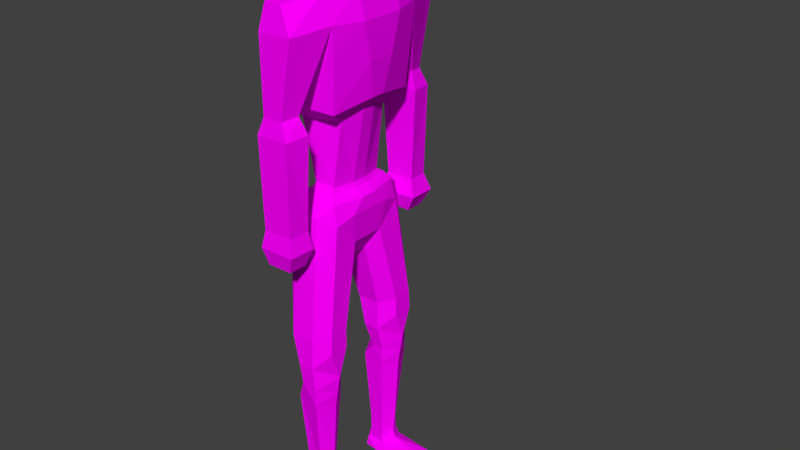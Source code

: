 # Source: Zombie.blend  (saved by Blender 2.79.0; exported with 4.5.12 LTS)
import bpy
from mathutils import Matrix  # noqa: F401  (used for matrix-valued properties, if any)

bpy.ops.wm.read_factory_settings(use_empty=True)
scene = bpy.context.scene
scene.name = 'Scene'

# ---- collections
col_collection_1 = bpy.data.collections.new('Collection 1'); scene.collection.children.link(col_collection_1)

# ---- images (referenced by path relative to the original .blend; pixels are not part of the script)
import os
ASSET_DIR = os.environ.get("B2B_ASSET_DIR", "")  # directory of the original .blend (textures are referenced by path, not embedded)
HERE = os.path.dirname(os.path.abspath(__file__))  # packed textures are extracted next to this script under _unpacked/

def load_image(name, relpath, width, height, colorspace="sRGB"):
    """Load a texture the original file referenced (path relative to the .blend, or extracted next to this script)."""
    p = next((c for c in (os.path.join(HERE, relpath), os.path.join(ASSET_DIR, relpath)) if relpath and os.path.exists(c)), "")
    if p:
        img = bpy.data.images.load(p, check_existing=True)
        img.name = name
    else:  # same state as the original file: an image datablock whose file is absent (Cycles renders it pink)
        img = bpy.data.images.new(name, width, height)
        img.source = "FILE"
        img.filepath = "//" + (relpath or name)
    img.colorspace_settings.name = colorspace
    return img
img_zombieuvref_jpg = load_image('zombieuvref.jpg', 'zombieTex.png', 1024, 1024, 'sRGB')

# ---- materials (node trees are filled in below, after node groups)
mat_material = bpy.data.materials.new('Material')
mat_material.alpha_threshold = 0.0
mat_material.roughness = 0.5
mat_material.line_color = (0.0, 0.0, 0.0, 1.0)

# ---- material node trees
mat_material.use_nodes = True; mat_material.node_tree.nodes.clear()
_N = mat_material.node_tree.nodes; _L = mat_material.node_tree.links
n0 = _N.new('ShaderNodeOutputMaterial'); n0.name = 'Material Output'; n0.location = (300, 300)
n1 = _N.new('ShaderNodeBsdfDiffuse'); n1.name = 'Diffuse BSDF'; n1.location = (125, 308)
n2 = _N.new('ShaderNodeTexImage'); n2.name = 'Image Texture'; n2.location = (-36, 411)
n2.width = 140
n2.image = img_zombieuvref_jpg
_L.new(n1.outputs[0], n0.inputs[0])
_L.new(n2.outputs[0], n1.inputs[0])
n0.is_active_output = True

# ---- world
world_world = bpy.data.worlds.new('World'); scene.world = world_world
world_world.color = (0.05088, 0.05088, 0.05088)
world_world.use_sun_shadow = False
world_world.sun_shadow_jitter_overblur = 0.0
world_world.cycles.sampling_method = 'MANUAL'

# ---- meshes
me_cube = bpy.data.meshes.new('Cube')
me_cube.from_pydata([(0.2199, -0.3363, 0.02223), (0.2199, -0.7437, 0.02223), (-0.009734, -0.7053, 0.02223), (0.0161, -0.3644, 0.02223), (0.2719, -0.2961, 1.837), (0.2719, -0.7839, 1.837), (0.07948, -0.7839, 1.837), (0.07948, -0.2961, 1.837), (0.2873, -0.357, 1.546), (0.2873, -0.7696, 1.546), (0.1061, -0.7696, 1.596), (0.1469, -0.357, 1.546), (0.4465, -0.418, 2.032), (0.4465, -0.6619, 2.032), (-0.09153, -0.54, 2.143), (0.2536, -0.3875, 0.1192), (0.2536, -0.6924, 0.1192), (0.003034, -0.6876, 0.1192), (0.02887, -0.3794, 0.1192), (0.8157, -0.4065, 0.02687), (0.7206, -0.7265, 0.02687), (0.7691, -0.4461, 0.1146), (0.7691, -0.654, 0.1146), (0.2719, -0.2961, 2.192), (0.004732, -0.2961, 2.192), (0.2719, -0.766, 2.192), (0.004732, -0.7839, 2.192), (0.4465, -0.418, 2.255), (0.4465, -0.6467, 2.255), (0.2296, -0.4092, 0.2317), (0.2296, -0.6708, 0.2317), (0.05259, -0.6708, 0.1374), (0.05259, -0.4092, 0.1374), (0.2267, -0.4119, 0.4301), (0.2267, -0.6681, 0.4301), (0.05555, -0.6681, 0.4301), (0.05555, -0.4119, 0.4301), (0.2841, -0.3599, 1.356), (0.2841, -0.7668, 1.356), (-0.001893, -0.7189, 1.356), (-0.001893, -0.3796, 1.356), (0.2199, -0.54, 0.02223), (-0.08374, -0.54, 0.02223), (0.4464, -0.54, 1.697), (-0.05597, -0.54, 1.837), (-0.02934, -0.54, 1.528), (0.4091, -0.5392, 1.488), (0.3246, -0.54, 0.1767), (-0.07098, -0.54, 0.1192), (0.8531, -0.606, 0.02687), (0.8134, -0.54, 0.1154), (-0.114, -0.54, 1.278), (-0.05954, -0.54, 0.1374), (-0.05658, -0.54, 0.4301), (0.3184, -0.54, 0.4301), (0.3759, -0.54, 1.281), (0.2935, -0.54, 0.2588), (0.2647, -0.619, 3.602), (-0.1199, -0.1023, 2.998), (-0.05342, -0.619, 3.602), (0.2647, -0.1023, 2.998), (0.4036, -0.1962, 3.223), (-0.2197, -0.3552, 3.149), (0.4036, -0.4712, 3.489), (-0.1616, -0.5671, 3.489), (0.2647, -0.4184, 3.797), (-0.01925, -0.4232, 3.797), (0.443, -0.2541, 3.562), (-0.226, -0.1215, 3.404), (0.3422, -0.456, 3.714), (-0.1583, -0.3556, 3.714), (0.2467, -0.3373, 3.847), (-0.001198, -0.3413, 3.847), (0.3558, -0.3176, 4.615), (-0.1234, -0.373, 4.561), (0.4727, -0.5452, 4.764), (-0.2403, -0.5665, 4.753), (0.531, -0.5881, 5.42), (-0.2986, -0.6245, 5.42), (0.5437, -0.6083, 5.694), (-0.23, -0.6151, 5.694), (0.429, -0.08639, 3.714), (0.322, -0.08639, 3.797), (0.297, -0.08639, 3.847), (0.4532, -0.07807, 4.714), (0.5733, -0.07807, 4.85), (0.6225, -0.1572, 5.251), (0.6394, -0.2592, 5.676), (-0.1879, -0.08639, 3.714), (-0.07032, -0.08639, 3.797), (-0.04539, -0.08639, 3.847), (-0.1638, -0.07807, 4.599), (-0.2588, -0.1564, 4.75), (-0.3846, -0.2098, 5.42), (-0.3181, -0.1768, 5.7), (0.4408, -0.6083, 6.004), (-0.07945, -0.6151, 6.004), (0.5664, -0.2592, 6.004), (-0.1772, -0.1768, 6.004), (0.4138, -1.04, 5.647), (0.01898, -1.047, 5.647), (0.2675, -0.9944, 5.932), (0.07425, -1.001, 5.932), (0.2826, -0.8317, 3.166), (-0.02715, -0.8369, 3.166), (0.2826, -1.051, 3.166), (-0.01253, -1.055, 3.166), (0.382, -0.1976, 6.074), (0.02747, -0.217, 6.1), (0.4599, -0.05721, 6.074), (-0.07682, -0.05721, 6.1), (0.3813, -0.2266, 6.288), (-0.001242, -0.236, 6.378), (0.43, -0.0802, 6.232), (-0.08775, -0.0802, 6.378), (0.4273, -0.224, 6.824), (-0.001242, -0.2336, 6.8), (0.43, -0.0802, 6.894), (-0.1007, -0.0802, 6.867), (0.5272, -0.1023, 6.288), (0.5272, -0.124, 6.819), (0.2553, -1.045, 4.795), (0.3057, -0.8563, 4.816), (-0.02898, -0.8593, 4.816), (0.02309, -1.048, 4.795), (0.3454, -1.08, 4.609), (-0.07724, -0.8206, 4.627), (0.3881, -0.8154, 4.627), (-0.03953, -1.084, 4.609), (0.2199, 0.3361, 0.02223), (0.2199, 0.7436, 0.02223), (-0.009734, 0.7052, 0.02223), (0.0161, 0.3643, 0.02223), (0.2719, 0.2959, 1.837), (0.2719, 0.7838, 1.837), (0.07948, 0.7838, 1.837), (0.07948, 0.2959, 1.837), (0.2873, 0.3569, 1.546), (0.2873, 0.7695, 1.546), (0.1061, 0.7695, 1.596), (0.1469, 0.3569, 1.546), (0.4465, 0.4179, 2.032), (0.4465, 0.6618, 2.032), (-0.09153, 0.5399, 2.143), (0.2536, 0.3874, 0.1192), (0.2536, 0.6923, 0.1192), (0.003034, 0.6875, 0.1192), (0.02887, 0.3792, 0.1192), (0.8157, 0.4064, 0.02687), (0.7206, 0.7263, 0.02687), (0.7691, 0.446, 0.1146), (0.7691, 0.6539, 0.1146), (0.2719, 0.2959, 2.192), (0.004732, 0.2959, 2.192), (0.2719, 0.7659, 2.192), (0.004732, 0.7838, 2.192), (0.4465, 0.4179, 2.255), (0.4465, 0.6466, 2.255), (0.2296, 0.409, 0.2317), (0.2296, 0.6707, 0.2317), (0.05259, 0.6707, 0.1374), (0.05259, 0.409, 0.1374), (0.2267, 0.4117, 0.4301), (0.2267, 0.668, 0.4301), (0.05555, 0.668, 0.4301), (0.05555, 0.4117, 0.4301), (0.2841, 0.3598, 1.356), (0.2841, 0.7667, 1.356), (-0.001893, 0.7188, 1.356), (-0.001893, 0.3795, 1.356), (0.2199, 0.5399, 0.02223), (-0.08374, 0.5399, 0.02223), (0.4464, 0.5399, 1.697), (-0.05597, 0.5399, 1.837), (-0.02934, 0.5399, 1.528), (0.4091, 0.539, 1.488), (0.3246, 0.5399, 0.1767), (-0.07098, 0.5399, 0.1192), (0.8531, 0.6059, 0.02687), (0.8134, 0.5399, 0.1154), (-0.114, 0.5399, 1.278), (-0.05954, 0.5399, 0.1374), (-0.05658, 0.5399, 0.4301), (0.3184, 0.5399, 0.4301), (0.3759, 0.5399, 1.281), (0.2935, 0.5399, 0.2588), (0.2647, 0.6189, 3.602), (-0.1199, 0.1022, 2.998), (-0.05342, 0.6189, 3.602), (0.2647, 0.1022, 2.998), (0.4036, 0.1961, 3.223), (-0.2197, 0.355, 3.149), (0.4036, 0.4711, 3.489), (-0.1616, 0.567, 3.489), (0.2647, 0.4183, 3.797), (-0.01925, 0.4231, 3.797), (0.443, 0.254, 3.562), (-0.226, 0.1214, 3.404), (0.3422, 0.4559, 3.714), (-0.1583, 0.3555, 3.714), (0.2467, 0.3372, 3.847), (-0.001198, 0.3411, 3.847), (0.3558, 0.3175, 4.615), (-0.1234, 0.3729, 4.561), (0.4727, 0.5451, 4.764), (-0.2403, 0.5664, 4.753), (0.531, 0.588, 5.42), (-0.2986, 0.6243, 5.42), (0.5437, 0.6082, 5.694), (-0.23, 0.615, 5.694), (0.429, 0.08626, 3.714), (0.322, 0.08626, 3.797), (0.297, 0.08626, 3.847), (0.4532, 0.07794, 4.714), (0.5733, 0.07794, 4.85), (0.6225, 0.157, 5.251), (0.6394, 0.2591, 5.676), (-0.1879, 0.08626, 3.714), (-0.07032, 0.08626, 3.797), (-0.04539, 0.08626, 3.847), (-0.1638, 0.07794, 4.599), (-0.2588, 0.1563, 4.75), (-0.3846, 0.2096, 5.42), (-0.3181, 0.1767, 5.7), (0.4408, 0.6082, 6.004), (-0.07945, 0.615, 6.004), (0.5664, 0.2591, 6.004), (-0.1772, 0.1767, 6.004), (0.4138, 1.04, 5.647), (0.01898, 1.047, 5.647), (0.2675, 0.9942, 5.932), (0.07425, 1.001, 5.932), (0.2826, 0.8316, 3.166), (-0.02715, 0.8368, 3.166), (0.2826, 1.051, 3.166), (-0.01253, 1.055, 3.166), (0.382, 0.1975, 6.074), (0.02747, 0.2168, 6.1), (0.4599, 0.05709, 6.074), (-0.07682, 0.05709, 6.1), (0.3813, 0.2265, 6.288), (-0.001242, 0.2359, 6.378), (0.43, 0.08007, 6.232), (-0.08775, 0.08007, 6.378), (0.4273, 0.2238, 6.824), (-0.001242, 0.2334, 6.8), (0.43, 0.08007, 6.894), (-0.1007, 0.08007, 6.867), (0.5272, 0.1034, 6.288), (0.5272, 0.1239, 6.819), (0.2553, 1.045, 4.795), (0.3057, 0.8561, 4.816), (-0.02898, 0.8592, 4.816), (0.02309, 1.048, 4.795), (0.3454, 1.08, 4.609), (-0.07724, 0.8205, 4.627), (0.3881, 0.8153, 4.627), (-0.03953, 1.084, 4.609), (0.04703, -0.1925, 6.264), (-0.02949, -0.05512, 6.264), (0.3934, -0.05512, 6.194), (0.3272, -0.1701, 6.217), (0.04703, 0.1924, 6.264), (-0.02949, 0.055, 6.264), (0.3934, 0.055, 6.194), (0.3272, 0.17, 6.217), (0.314, -1.065, 3.564), (-0.003085, -0.8287, 3.573), (0.3353, -0.8236, 3.573), (-0.02603, -1.07, 3.564), (0.3563, -1.095, 3.365), (-0.09006, -0.7965, 3.37), (0.3704, -0.7896, 3.37), (-0.06383, -1.101, 3.365), (0.314, 1.065, 3.557), (-0.003085, 0.8286, 3.565), (0.3353, 0.8234, 3.565), (-0.02603, 1.07, 3.557), (0.3838, 1.112, 3.36), (-0.1256, 0.7791, 3.367), (0.3996, 0.7715, 3.367), (-0.08496, 1.118, 3.36)], [], [(26, 14, 6), (6, 9, 5), (5, 9, 43), (0, 18, 15), (41, 3, 0), (7, 45, 44), (56, 16, 47), (37, 11, 8), (8, 7, 4), (24, 60, 23), (47, 22, 50), (52, 18, 48), (41, 20, 1), (13, 43, 12), (22, 49, 50), (1, 17, 2), (31, 16, 30), (35, 30, 34), (26, 57, 59), (19, 0, 21), (13, 25, 5), (16, 1, 20), (27, 60, 61), (18, 42, 48), (12, 23, 27), (7, 23, 4), (14, 24, 7), (25, 6, 5), (0, 3, 18), (1, 16, 17), (44, 6, 14), (40, 53, 51), (4, 12, 43), (39, 34, 38), (53, 32, 52), (36, 37, 33), (29, 36, 33), (34, 56, 54), (10, 38, 9), (15, 32, 29), (46, 38, 55), (38, 34, 54), (45, 40, 51), (45, 39, 10), (37, 54, 33), (46, 37, 8), (33, 56, 29), (53, 31, 35), (53, 35, 39), (17, 42, 2), (49, 19, 50), (19, 41, 0), (52, 17, 31), (47, 21, 15), (56, 15, 29), (6, 45, 10), (2, 41, 1), (43, 8, 4), (14, 7, 44), (6, 10, 9), (46, 43, 9), (41, 42, 3), (7, 11, 45), (56, 30, 16), (37, 40, 11), (8, 11, 7), (28, 57, 25), (47, 16, 22), (52, 32, 18), (41, 49, 20), (13, 5, 43), (22, 20, 49), (31, 17, 16), (35, 31, 30), (14, 64, 62), (15, 21, 0), (13, 28, 25), (22, 16, 20), (28, 61, 63), (12, 27, 28), (18, 3, 42), (12, 4, 23), (7, 24, 23), (25, 26, 6), (40, 36, 53), (39, 35, 34), (53, 36, 32), (36, 40, 37), (29, 32, 36), (34, 30, 56), (10, 39, 38), (15, 18, 32), (46, 9, 38), (55, 38, 54), (45, 11, 40), (13, 12, 28), (45, 51, 39), (37, 55, 54), (46, 55, 37), (33, 54, 56), (53, 52, 31), (39, 51, 53), (17, 48, 42), (21, 50, 19), (19, 49, 41), (52, 48, 17), (47, 50, 21), (56, 47, 15), (6, 44, 45), (2, 42, 41), (43, 46, 8), (64, 26, 59), (14, 58, 24), (64, 70, 62), (69, 65, 57), (66, 70, 59), (69, 63, 67), (70, 68, 62), (57, 66, 59), (62, 68, 58), (59, 70, 64), (57, 63, 69), (65, 72, 66), (89, 72, 90), (71, 74, 72), (90, 74, 91), (74, 92, 91), (74, 75, 76), (75, 78, 76), (76, 93, 92), (80, 93, 78), (77, 80, 78), (77, 87, 79), (75, 86, 77), (73, 85, 75), (83, 73, 71), (82, 71, 65), (81, 65, 69), (81, 67, 196), (70, 89, 88), (199, 197, 217), (94, 80, 96), (79, 97, 95), (80, 102, 96), (98, 108, 110), (100, 101, 102), (270, 103, 272), (96, 101, 95), (95, 99, 79), (103, 106, 104), (273, 104, 106), (273, 105, 270), (271, 103, 104), (67, 190, 196), (258, 114, 259), (97, 107, 95), (95, 108, 96), (261, 113, 111), (258, 111, 112), (116, 117, 118), (112, 115, 116), (114, 116, 118), (80, 122, 123), (100, 121, 99), (123, 124, 80), (99, 122, 79), (122, 126, 123), (121, 128, 125), (124, 126, 128), (122, 125, 127), (155, 135, 143), (135, 134, 138), (134, 172, 138), (129, 144, 147), (170, 129, 132), (136, 173, 174), (185, 176, 145), (166, 137, 140), (137, 133, 136), (189, 153, 152), (176, 179, 151), (181, 177, 147), (170, 130, 149), (142, 141, 172), (151, 179, 178), (130, 131, 146), (160, 159, 145), (164, 163, 159), (155, 186, 154), (148, 150, 129), (142, 134, 154), (145, 149, 130), (156, 189, 152), (147, 177, 171), (141, 156, 152), (63, 61, 67), (136, 133, 152), (143, 136, 153), (154, 134, 135), (129, 147, 132), (130, 146, 145), (173, 143, 135), (169, 180, 182), (133, 172, 141), (168, 167, 163), (182, 181, 161), (165, 162, 166), (158, 162, 165), (163, 183, 185), (139, 138, 167), (144, 158, 161), (175, 184, 167), (167, 183, 163), (174, 180, 169), (196, 190, 192), (174, 139, 168), (166, 162, 183), (175, 137, 166), (162, 158, 185), (182, 164, 160), (182, 168, 164), (146, 131, 171), (178, 179, 148), (148, 129, 170), (181, 160, 146), (176, 144, 150), (185, 158, 144), (135, 139, 174), (131, 130, 170), (172, 133, 137), (143, 173, 136), (135, 138, 139), (175, 138, 172), (170, 132, 171), (136, 174, 140), (185, 145, 159), (166, 140, 169), (137, 136, 140), (157, 154, 186), (176, 151, 145), (181, 147, 161), (170, 149, 178), (142, 172, 134), (151, 178, 149), (160, 145, 146), (164, 159, 160), (143, 191, 193), (144, 129, 150), (142, 154, 157), (151, 149, 145), (157, 190, 156), (141, 157, 156), (147, 171, 132), (141, 152, 133), (143, 193, 155), (136, 152, 153), (64, 14, 26), (154, 135, 155), (169, 182, 165), (168, 163, 164), (182, 161, 165), (165, 166, 169), (158, 165, 161), (163, 185, 159), (139, 167, 168), (144, 161, 147), (175, 167, 138), (184, 183, 167), (174, 169, 140), (142, 157, 141), (174, 168, 180), (166, 183, 184), (175, 166, 184), (162, 185, 183), (182, 160, 181), (168, 182, 180), (146, 171, 177), (150, 148, 179), (148, 170, 178), (181, 146, 177), (176, 150, 179), (185, 144, 176), (135, 174, 173), (131, 170, 171), (172, 137, 175), (193, 188, 155), (187, 143, 153), (193, 191, 199), (198, 186, 194), (195, 188, 199), (192, 198, 196), (199, 191, 197), (195, 186, 188), (191, 187, 197), (188, 193, 199), (186, 198, 192), (201, 194, 195), (218, 201, 195), (203, 200, 201), (219, 203, 201), (221, 203, 220), (203, 204, 202), (207, 204, 205), (222, 205, 221), (209, 207, 222), (209, 206, 207), (206, 216, 215), (204, 215, 214), (202, 214, 213), (202, 212, 200), (200, 211, 194), (194, 210, 198), (69, 67, 81), (199, 218, 195), (70, 88, 68), (225, 223, 227), (208, 226, 216), (231, 209, 225), (227, 237, 225), (229, 230, 228), (232, 278, 280), (230, 225, 224), (224, 208, 228), (235, 232, 233), (281, 233, 279), (234, 281, 278), (279, 232, 280), (198, 210, 196), (243, 262, 263), (236, 226, 224), (237, 224, 225), (265, 242, 264), (262, 240, 265), (245, 246, 244), (241, 244, 240), (243, 245, 241), (246, 249, 244), (209, 251, 208), (250, 229, 228), (252, 209, 253), (251, 228, 208), (255, 251, 252), (250, 257, 253), (253, 255, 252), (251, 254, 250), (81, 196, 210), (81, 211, 82), (82, 212, 83), (83, 213, 84), (84, 214, 85), (85, 215, 86), (86, 216, 87), (87, 226, 97), (97, 238, 109), (109, 264, 260), (113, 248, 119), (120, 248, 249), (120, 246, 117), (117, 247, 118), (118, 243, 114), (114, 263, 259), (110, 227, 98), (98, 223, 94), (223, 93, 94), (222, 92, 93), (221, 91, 92), (220, 90, 91), (219, 89, 90), (89, 217, 88), (217, 197, 68), (217, 68, 88), (68, 197, 58), (58, 197, 187), (187, 60, 58), (67, 61, 190), (189, 190, 61), (60, 189, 61), (259, 239, 110), (113, 264, 242), (237, 265, 236), (236, 264, 238), (263, 237, 239), (108, 261, 258), (107, 260, 261), (108, 259, 110), (127, 267, 126), (128, 266, 125), (128, 267, 269), (125, 268, 127), (267, 272, 271), (266, 273, 270), (269, 271, 273), (266, 272, 268), (275, 256, 255), (274, 257, 254), (257, 275, 255), (276, 254, 256), (275, 280, 276), (274, 281, 277), (277, 279, 275), (276, 278, 274), (117, 115, 120), (113, 119, 111), (115, 119, 120), (242, 240, 248), (249, 240, 244), (100, 80, 124), (229, 253, 209), (24, 58, 60), (26, 25, 57), (27, 23, 60), (63, 57, 28), (28, 27, 61), (14, 62, 58), (57, 65, 66), (65, 71, 72), (89, 66, 72), (71, 73, 74), (90, 72, 74), (74, 76, 92), (74, 73, 75), (75, 77, 78), (76, 78, 93), (94, 93, 80), (77, 79, 80), (77, 86, 87), (75, 85, 86), (73, 84, 85), (83, 84, 73), (82, 83, 71), (81, 82, 65), (70, 66, 89), (98, 94, 96), (79, 87, 97), (80, 100, 102), (98, 96, 108), (100, 99, 101), (270, 105, 103), (96, 102, 101), (99, 95, 101), (103, 105, 106), (273, 271, 104), (273, 106, 105), (271, 272, 103), (258, 112, 114), (97, 109, 107), (95, 107, 108), (261, 260, 113), (258, 261, 111), (116, 115, 117), (112, 111, 115), (114, 112, 116), (80, 79, 122), (100, 124, 121), (99, 121, 122), (122, 127, 126), (121, 124, 128), (124, 123, 126), (122, 121, 125), (189, 187, 153), (155, 188, 186), (156, 190, 189), (192, 157, 186), (157, 192, 190), (187, 191, 143), (195, 194, 186), (201, 200, 194), (218, 219, 201), (203, 202, 200), (219, 220, 203), (221, 205, 203), (203, 205, 204), (207, 206, 204), (222, 207, 205), (223, 209, 222), (209, 208, 206), (206, 208, 216), (204, 206, 215), (202, 204, 214), (202, 213, 212), (200, 212, 211), (194, 211, 210), (199, 217, 218), (223, 225, 209), (208, 224, 226), (231, 229, 209), (227, 239, 237), (229, 231, 230), (232, 234, 278), (230, 231, 225), (228, 230, 224), (235, 234, 232), (281, 235, 233), (234, 235, 281), (279, 233, 232), (243, 241, 262), (236, 238, 226), (237, 236, 224), (265, 240, 242), (262, 241, 240), (245, 247, 246), (241, 245, 244), (243, 247, 245), (209, 252, 251), (250, 253, 229), (251, 250, 228), (255, 256, 251), (250, 254, 257), (253, 257, 255), (251, 256, 254), (81, 210, 211), (82, 211, 212), (83, 212, 213), (84, 213, 214), (85, 214, 215), (86, 215, 216), (87, 216, 226), (97, 226, 238), (109, 238, 264), (113, 242, 248), (120, 119, 248), (120, 249, 246), (117, 246, 247), (118, 247, 243), (114, 243, 263), (110, 239, 227), (98, 227, 223), (223, 222, 93), (222, 221, 92), (221, 220, 91), (220, 219, 90), (219, 218, 89), (89, 218, 217), (187, 189, 60), (259, 263, 239), (113, 260, 264), (237, 262, 265), (236, 265, 264), (263, 262, 237), (108, 107, 261), (107, 109, 260), (108, 258, 259), (127, 268, 267), (128, 269, 266), (128, 126, 267), (125, 266, 268), (267, 268, 272), (266, 269, 273), (269, 267, 271), (266, 270, 272), (275, 276, 256), (274, 277, 257), (257, 277, 275), (276, 274, 254), (275, 279, 280), (274, 278, 281), (277, 281, 279), (276, 280, 278), (115, 111, 119), (249, 248, 240)])
_uv = me_cube.uv_layers.new(name='UVMap')
_uv.uv.foreach_set('vector', [0.8231, 0.2783, 0.7896, 0.2706, 0.8231, 0.2312, 0.9181, 0.2646, 0.8914, 0.3053, 0.8917, 0.2657, 0.5201, 0.6399, 0.5181, 0.6793, 0.4866, 0.6585, 0.5932, 0.4128, 0.6067, 0.3869, 0.6067, 0.4174, 0.9692, 0.04081, 0.9899, 0.01063, 0.997, 0.03757, 0.7561, 0.2312, 0.7896, 0.1882, 0.7896, 0.2297, 0.4866, 0.8537, 0.5075, 0.8727, 0.4866, 0.8648, 0.7717, 0.7461, 0.754, 0.7195, 0.7733, 0.7204, 0.7733, 0.7204, 0.7465, 0.68, 0.7729, 0.6811, 0.7384, 0.6315, 0.779, 0.5248, 0.7751, 0.6331, 0.9618, 0.2954, 0.9461, 0.2346, 0.9616, 0.2286, 0.7994, 0.5715, 0.8019, 0.5498, 0.802, 0.5716, 0.9692, 0.04081, 0.9519, 0.1111, 0.9414, 0.04404, 0.5033, 0.6131, 0.4866, 0.6585, 0.4698, 0.6131, 0.7997, 0.6787, 0.8115, 0.6852, 0.7994, 0.6941, 0.9099, 0.5113, 0.9391, 0.497, 0.9414, 0.51, 0.9322, 0.4949, 0.9047, 0.4985, 0.9074, 0.4832, 0.9301, 0.4553, 0.9074, 0.4832, 0.9066, 0.4564, 0.9263, 0.2161, 0.8822, 0.02744, 0.9259, 0.02554, 0.594, 0.4936, 0.5932, 0.4128, 0.6062, 0.4873, 0.8667, 0.2409, 0.8896, 0.2178, 0.8917, 0.2657, 0.9047, 0.4985, 0.9099, 0.5113, 0.8412, 0.5137, 0.7994, 0.6251, 0.779, 0.5248, 0.7994, 0.4948, 0.8019, 0.5498, 0.8154, 0.5722, 0.802, 0.5716, 0.7981, 0.6554, 0.7751, 0.6331, 0.7994, 0.6251, 0.7465, 0.68, 0.7751, 0.6331, 0.7729, 0.6811, 0.7896, 0.2706, 0.7561, 0.2783, 0.7561, 0.2312, 0.8896, 0.2178, 0.9181, 0.2646, 0.8917, 0.2657, 0.5932, 0.4128, 0.5933, 0.3852, 0.6067, 0.3869, 0.9099, 0.5113, 0.9047, 0.4985, 0.9391, 0.497, 0.7896, 0.2297, 0.8231, 0.2312, 0.7896, 0.2706, 0.7676, 0.1652, 0.7896, 0.03957, 0.7896, 0.1535, 0.4531, 0.6399, 0.4698, 0.6131, 0.4866, 0.6585, 0.9323, 0.3295, 0.9066, 0.4564, 0.893, 0.3311, 0.7896, 0.03957, 0.7716, 0.001249, 0.7896, 0.0, 0.7347, 0.8698, 0.7717, 0.7461, 0.7582, 0.8708, 0.7574, 0.8977, 0.7347, 0.8698, 0.7582, 0.8708, 0.5042, 0.8307, 0.4866, 0.8537, 0.4866, 0.8305, 0.916, 0.2975, 0.893, 0.3311, 0.8914, 0.3053, 0.76, 0.9132, 0.7325, 0.9094, 0.7574, 0.8977, 0.4865, 0.6869, 0.5177, 0.7051, 0.4866, 0.715, 0.5177, 0.7051, 0.5042, 0.8307, 0.4866, 0.8305, 0.7896, 0.1882, 0.7676, 0.1652, 0.7896, 0.1535, 0.7896, 0.1882, 0.8142, 0.1652, 0.8212, 0.1988, 0.4619, 0.7051, 0.4866, 0.8305, 0.469, 0.8307, 0.4865, 0.6869, 0.4619, 0.7051, 0.4615, 0.6793, 0.469, 0.8307, 0.4866, 0.8537, 0.4686, 0.8576, 0.7896, 0.03957, 0.8076, 0.001249, 0.8072, 0.04082, 0.7896, 0.03957, 0.8072, 0.04082, 0.8142, 0.1652, 0.8003, 0.5915, 0.8154, 0.5722, 0.8135, 0.5945, 0.8115, 0.6852, 0.8115, 0.7123, 0.7994, 0.6941, 0.997, 0.1188, 0.9692, 0.04081, 0.997, 0.03757, 0.3043, 0.5455, 0.2981, 0.5246, 0.3043, 0.5222, 0.9618, 0.2954, 0.9746, 0.2346, 0.9833, 0.3036, 0.4866, 0.8537, 0.4657, 0.8727, 0.4686, 0.8576, 0.8231, 0.2312, 0.7896, 0.1882, 0.8212, 0.1988, 0.943, 0.01257, 0.9692, 0.04081, 0.9414, 0.04404, 0.4866, 0.6585, 0.4615, 0.6793, 0.4531, 0.6399, 0.7896, 0.2706, 0.7561, 0.2312, 0.7896, 0.2297, 0.9181, 0.2646, 0.916, 0.2975, 0.8914, 0.3053, 0.4865, 0.6869, 0.4866, 0.6585, 0.5181, 0.6793, 0.9692, 0.04081, 0.9644, 0.0, 0.9899, 0.01063, 0.7465, 0.68, 0.754, 0.7195, 0.7297, 0.7202, 0.4866, 0.8537, 0.5046, 0.8576, 0.5075, 0.8727, 0.7717, 0.7461, 0.7324, 0.7443, 0.754, 0.7195, 0.7733, 0.7204, 0.754, 0.7195, 0.7465, 0.68, 0.8654, 0.2107, 0.8822, 0.02744, 0.8896, 0.2178, 0.9618, 0.2954, 0.9414, 0.3036, 0.9461, 0.2346, 0.6076, 0.6755, 0.5982, 0.6966, 0.5932, 0.696, 0.9692, 0.04081, 0.9704, 0.127, 0.9519, 0.1111, 0.5033, 0.6131, 0.5201, 0.6399, 0.4866, 0.6585, 0.8341, 0.5024, 0.8412, 0.5137, 0.8231, 0.5149, 0.9322, 0.4949, 0.9391, 0.497, 0.9047, 0.4985, 0.9301, 0.4553, 0.9322, 0.4949, 0.9074, 0.4832, 0.7896, 0.2706, 0.7934, 0.4516, 0.7643, 0.405, 0.6067, 0.4174, 0.6062, 0.4873, 0.5932, 0.4128, 0.8667, 0.2409, 0.8654, 0.2107, 0.8896, 0.2178, 0.8341, 0.5024, 0.9047, 0.4985, 0.8412, 0.5137, 0.5013, 0.5828, 0.4394, 0.4518, 0.4771, 0.4158, 0.4698, 0.6131, 0.4698, 0.5828, 0.5013, 0.5828, 0.8019, 0.5498, 0.8154, 0.5484, 0.8154, 0.5722, 0.7981, 0.6554, 0.7729, 0.6811, 0.7751, 0.6331, 0.7465, 0.68, 0.7384, 0.6315, 0.7751, 0.6331, 0.8896, 0.2178, 0.9263, 0.2161, 0.9181, 0.2646, 0.7676, 0.1652, 0.772, 0.04082, 0.7896, 0.03957, 0.9323, 0.3295, 0.9301, 0.4553, 0.9066, 0.4564, 0.7896, 0.03957, 0.772, 0.04082, 0.7716, 0.001249, 0.7347, 0.8698, 0.7324, 0.7443, 0.7717, 0.7461, 0.7574, 0.8977, 0.7325, 0.9094, 0.7347, 0.8698, 0.5042, 0.8307, 0.5046, 0.8576, 0.4866, 0.8537, 0.916, 0.2975, 0.9323, 0.3295, 0.893, 0.3311, 0.6076, 0.7224, 0.5932, 0.696, 0.5982, 0.6966, 0.4865, 0.6869, 0.5181, 0.6793, 0.5177, 0.7051, 0.4866, 0.715, 0.5177, 0.7051, 0.4866, 0.8305, 0.7896, 0.1882, 0.7645, 0.1926, 0.7676, 0.1652, 0.5033, 0.6131, 0.4698, 0.6131, 0.5013, 0.5828, 0.7896, 0.1882, 0.7896, 0.1535, 0.8142, 0.1652, 0.4619, 0.7051, 0.4866, 0.715, 0.4866, 0.8305, 0.4865, 0.6869, 0.4866, 0.715, 0.4619, 0.7051, 0.469, 0.8307, 0.4866, 0.8305, 0.4866, 0.8537, 0.7896, 0.03957, 0.7896, 0.0, 0.8076, 0.001249, 0.8142, 0.1652, 0.7896, 0.1535, 0.7896, 0.03957, 0.8003, 0.5915, 0.802, 0.5716, 0.8154, 0.5722, 0.7996, 0.7068, 0.7994, 0.6941, 0.8115, 0.7123, 0.997, 0.1188, 0.9704, 0.127, 0.9692, 0.04081, 0.7994, 0.5715, 0.802, 0.5716, 0.8003, 0.5915, 0.9618, 0.2954, 0.9616, 0.2286, 0.9746, 0.2346, 0.4866, 0.8537, 0.4866, 0.8648, 0.4657, 0.8727, 0.8231, 0.2312, 0.7896, 0.2297, 0.7896, 0.1882, 0.943, 0.01257, 0.9644, 0.0, 0.9692, 0.04081, 0.4866, 0.6585, 0.4865, 0.6869, 0.4615, 0.6793, 0.9414, 0.0404, 0.9263, 0.2161, 0.9259, 0.02554, 0.7896, 0.2706, 0.7295, 0.3858, 0.7561, 0.2783, 0.7934, 0.4516, 0.7643, 0.482, 0.7643, 0.405, 0.8468, 0.8045, 0.8358, 0.8117, 0.8343, 0.7858, 0.7736, 0.4948, 0.7643, 0.482, 0.8005, 0.4681, 0.4751, 0.3854, 0.4771, 0.4158, 0.4473, 0.4058, 0.7643, 0.482, 0.7322, 0.4394, 0.7643, 0.405, 0.8822, 0.02744, 0.9202, 0.0, 0.9259, 0.02554, 0.7643, 0.405, 0.7322, 0.4394, 0.7295, 0.3858, 0.8005, 0.4681, 0.7643, 0.482, 0.7934, 0.4516, 0.4974, 0.4008, 0.4771, 0.4158, 0.4751, 0.3854, 0.8102, 0.6787, 0.7994, 0.6421, 0.8102, 0.6407, 0.1393, 0.4143, 0.1043, 0.4069, 0.1393, 0.4074, 0.2523, 0.8744, 0.2125, 0.9762, 0.2184, 0.8781, 0.1393, 0.4074, 0.09992, 0.3118, 0.1404, 0.3071, 0.09992, 0.3118, 0.1296, 0.2878, 0.1404, 0.3071, 0.0239, 0.8424, 0.1059, 0.8706, 0.008002, 0.8691, 0.1059, 0.8706, 0.0, 0.9597, 0.008002, 0.8691, 0.07332, 0.2871, 0.1223, 0.1986, 0.1296, 0.2878, 0.06665, 0.1599, 0.1223, 0.1986, 0.06536, 0.1976, 0.1139, 0.9596, 0.009405, 0.9968, 0.0, 0.9597, 0.5382, 0.07916, 0.4931, 0.04433, 0.541, 0.04206, 0.5323, 0.1682, 0.479, 0.1019, 0.5382, 0.07916, 0.5011, 0.1887, 0.4682, 0.1563, 0.5323, 0.1682, 0.4693, 0.293, 0.5011, 0.1887, 0.5038, 0.2931, 0.4693, 0.2996, 0.5038, 0.2931, 0.5149, 0.2997, 0.8697, 0.8505, 0.8358, 0.8117, 0.8468, 0.8045, 0.4243, 0.3852, 0.4473, 0.4058, 0.3775, 0.4058, 0.2809, 0.5091, 0.291, 0.5447, 0.2769, 0.5455, 0.6667, 0.482, 0.6988, 0.4394, 0.7036, 0.4817, 0.1268, 0.1601, 0.06665, 0.1599, 0.06666, 0.1164, 0.541, 0.04206, 0.4931, 0.0, 0.541, 0.0002997, 0.06665, 0.1599, 0.01366, 0.1244, 0.06666, 0.1164, 0.9239, 0.6745, 0.8983, 0.681, 0.9125, 0.6592, 0.9283, 0.851, 0.9614, 0.8902, 0.9349, 0.8896, 0.6078, 0.3582, 0.5717, 0.3852, 0.5659, 0.3574, 0.9107, 0.7339, 0.862, 0.7851, 0.8402, 0.7337, 0.541, 0.0002997, 0.6004, 0.04875, 0.541, 0.04206, 0.5803, 0.9483, 0.5503, 0.9078, 0.5803, 0.9063, 0.0, 0.4727, 0.03622, 0.4991, 0.006212, 0.4989, 0.9249, 0.5418, 0.9731, 0.5159, 0.9825, 0.5432, 0.1933, 0.5266, 0.1421, 0.4991, 0.1846, 0.4991, 0.4473, 0.4058, 0.3855, 0.4518, 0.3775, 0.4058, 0.1247, 0.07987, 0.1401, 0.06599, 0.1436, 0.08072, 0.8231, 0.6866, 0.8497, 0.6786, 0.8402, 0.7337, 0.8402, 0.7337, 0.8983, 0.681, 0.9107, 0.7339, 0.5147, 0.8804, 0.5005, 0.8926, 0.5068, 0.8727, 0.5258, 0.8333, 0.5719, 0.8343, 0.5201, 0.8492, 0.9239, 0.9604, 0.9436, 0.9049, 0.9445, 0.9752, 0.5201, 0.8492, 0.5822, 0.9063, 0.5232, 0.9063, 0.1401, 0.06599, 0.1191, 0.007983, 0.1401, 6.463e-08, 0.2125, 0.8406, 0.139, 0.7226, 0.1849, 0.7226, 0.9283, 0.851, 0.9637, 0.7364, 0.9825, 0.8523, 0.03313, 0.2763, 0.007233, 0.2785, 0.06665, 0.1599, 0.6004, 0.04875, 0.5751, 0.1616, 0.541, 0.04206, 0.139, 0.7226, 0.1916, 0.6969, 0.1849, 0.7226, 0.9637, 0.7364, 0.9239, 0.7104, 0.9767, 0.7117, 0.007233, 0.2785, 0.03844, 0.3024, 0.002199, 0.3043, 0.5751, 0.1616, 0.6058, 0.1895, 0.5695, 0.1871, 0.6078, 0.2783, 0.6078, 0.2312, 0.6413, 0.2706, 0.7031, 0.7437, 0.6767, 0.7426, 0.6763, 0.7031, 0.3048, 0.6399, 0.3383, 0.6585, 0.3067, 0.6793, 0.6064, 0.5212, 0.5933, 0.5258, 0.5932, 0.4953, 0.1847, 0.9268, 0.2125, 0.93, 0.2054, 0.9569, 0.6748, 0.2312, 0.6413, 0.2297, 0.6413, 0.1882, 0.3383, 0.8537, 0.3383, 0.8648, 0.3173, 0.8727, 0.5657, 0.5525, 0.5672, 0.5783, 0.548, 0.5791, 0.5672, 0.5783, 0.5669, 0.618, 0.5405, 0.6191, 0.5729, 0.7759, 0.5323, 0.6676, 0.5689, 0.6661, 0.8954, 0.9247, 0.8952, 0.858, 0.9109, 0.8639, 0.7994, 0.6176, 0.802, 0.6175, 0.8019, 0.6393, 0.1847, 0.9268, 0.157, 0.9235, 0.1674, 0.8565, 0.3215, 0.6131, 0.355, 0.6131, 0.3383, 0.6585, 0.7997, 0.7458, 0.7994, 0.7304, 0.8115, 0.7393, 0.6947, 0.4974, 0.7262, 0.4989, 0.7239, 0.512, 0.717, 0.5143, 0.6921, 0.526, 0.6895, 0.5105, 0.7148, 0.5539, 0.6913, 0.5529, 0.6921, 0.526, 0.7112, 0.7922, 0.667, 0.9821, 0.6745, 0.7907, 0.6063, 0.6019, 0.5944, 0.5956, 0.6064, 0.5212, 0.6515, 0.7683, 0.6767, 0.7426, 0.6745, 0.7907, 0.6895, 0.5105, 0.626, 0.4951, 0.6947, 0.4974, 0.5932, 0.6731, 0.5729, 0.7759, 0.5689, 0.6661, 0.8019, 0.6393, 0.802, 0.6175, 0.8154, 0.6169, 0.5918, 0.6428, 0.5932, 0.6731, 0.5689, 0.6661, 0.4771, 0.4158, 0.4394, 0.4518, 0.4473, 0.4058, 0.5405, 0.6191, 0.5669, 0.618, 0.5689, 0.6661, 0.6413, 0.2706, 0.6748, 0.2312, 0.6748, 0.2783, 0.6745, 0.7907, 0.6767, 0.7426, 0.7031, 0.7437, 0.6064, 0.5212, 0.5932, 0.4953, 0.6064, 0.4936, 0.6947, 0.4974, 0.7239, 0.512, 0.6895, 0.5105, 0.6413, 0.2297, 0.6413, 0.2706, 0.6078, 0.2312, 0.6633, 0.1652, 0.6413, 0.1535, 0.6413, 0.03957, 0.3718, 0.6399, 0.3383, 0.6585, 0.355, 0.6131, 0.7171, 0.6793, 0.6779, 0.6774, 0.6913, 0.5529, 0.6413, 0.03957, 0.6413, 4.645e-08, 0.6593, 0.001249, 0.5288, 0.4283, 0.5523, 0.4274, 0.5657, 0.5525, 0.5516, 0.4005, 0.5523, 0.4274, 0.5288, 0.4283, 0.3207, 0.8307, 0.3383, 0.8305, 0.3383, 0.8537, 0.7009, 0.7109, 0.6763, 0.7031, 0.6779, 0.6774, 0.5542, 0.3852, 0.5516, 0.4005, 0.5267, 0.3888, 0.3384, 0.6869, 0.3383, 0.715, 0.3071, 0.7051, 0.3071, 0.7051, 0.3383, 0.8305, 0.3207, 0.8307, 0.6413, 0.1882, 0.6413, 0.1535, 0.6633, 0.1652, 0.3775, 0.4058, 0.3855, 0.4518, 0.3477, 0.4158, 0.6413, 0.1882, 0.6098, 0.1988, 0.6167, 0.1652, 0.363, 0.7051, 0.3559, 0.8307, 0.3383, 0.8305, 0.3384, 0.6869, 0.3634, 0.6793, 0.363, 0.7051, 0.3559, 0.8307, 0.3562, 0.8576, 0.3383, 0.8537, 0.6413, 0.03957, 0.6237, 0.04082, 0.6233, 0.001249, 0.6413, 0.03957, 0.6167, 0.1652, 0.6237, 0.04082, 0.8003, 0.5976, 0.8135, 0.5945, 0.8154, 0.6169, 0.8115, 0.7393, 0.7994, 0.7304, 0.8115, 0.7123, 0.2125, 0.8488, 0.2125, 0.93, 0.1847, 0.9268, 0.3043, 0.4991, 0.3043, 0.5222, 0.2979, 0.52, 0.8954, 0.9247, 0.8751, 0.933, 0.8824, 0.8639, 0.3383, 0.8537, 0.3562, 0.8576, 0.3592, 0.8727, 0.6078, 0.2312, 0.6098, 0.1988, 0.6413, 0.1882, 0.1585, 0.955, 0.157, 0.9235, 0.1847, 0.9268, 0.3383, 0.6585, 0.3718, 0.6399, 0.3634, 0.6793, 0.6413, 0.2706, 0.6413, 0.2297, 0.6748, 0.2312, 0.7031, 0.7437, 0.6763, 0.7031, 0.7009, 0.7109, 0.3384, 0.6869, 0.3067, 0.6793, 0.3383, 0.6585, 0.1847, 0.9268, 0.2054, 0.9569, 0.1799, 0.9676, 0.5405, 0.6191, 0.5235, 0.577, 0.548, 0.5791, 0.3383, 0.8537, 0.3173, 0.8727, 0.3203, 0.8576, 0.5657, 0.5525, 0.548, 0.5791, 0.5264, 0.5541, 0.5672, 0.5783, 0.5405, 0.6191, 0.548, 0.5791, 0.6502, 0.7987, 0.6745, 0.7907, 0.667, 0.9821, 0.8954, 0.9247, 0.9109, 0.8639, 0.9169, 0.933, 0.6074, 0.7696, 0.5932, 0.749, 0.5979, 0.7482, 0.1847, 0.9268, 0.1674, 0.8565, 0.1859, 0.8406, 0.3215, 0.6131, 0.3383, 0.6585, 0.3048, 0.6399, 0.6188, 0.507, 0.6078, 0.4948, 0.626, 0.4951, 0.717, 0.5143, 0.6895, 0.5105, 0.7239, 0.512, 0.7148, 0.5539, 0.6921, 0.526, 0.717, 0.5143, 0.6413, 0.2706, 0.6667, 0.405, 0.6376, 0.4516, 0.5933, 0.5258, 0.6064, 0.5212, 0.5944, 0.5956, 0.6515, 0.7683, 0.6745, 0.7907, 0.6502, 0.7987, 0.6188, 0.507, 0.626, 0.4951, 0.6895, 0.5105, 0.3236, 0.5828, 0.3855, 0.4518, 0.355, 0.5828, 0.355, 0.6131, 0.3236, 0.5828, 0.355, 0.5828, 0.8019, 0.6393, 0.8154, 0.6169, 0.8154, 0.6407, 0.5918, 0.6428, 0.5689, 0.6661, 0.5669, 0.618, 0.6413, 0.2706, 0.6376, 0.4516, 0.6078, 0.2783, 0.5405, 0.6191, 0.5689, 0.6661, 0.5323, 0.6676, 0.7934, 0.4516, 0.7896, 0.2706, 0.8231, 0.2783, 0.6745, 0.7907, 0.7031, 0.7437, 0.7112, 0.7922, 0.6633, 0.1652, 0.6413, 0.03957, 0.6589, 0.04082, 0.7171, 0.6793, 0.6913, 0.5529, 0.7148, 0.5539, 0.6413, 0.03957, 0.6593, 0.001249, 0.6589, 0.04082, 0.5288, 0.4283, 0.5657, 0.5525, 0.5264, 0.5541, 0.5516, 0.4005, 0.5288, 0.4283, 0.5267, 0.3888, 0.3207, 0.8307, 0.3383, 0.8537, 0.3203, 0.8576, 0.7009, 0.7109, 0.6779, 0.6774, 0.7171, 0.6793, 0.6074, 0.7224, 0.5979, 0.7482, 0.5932, 0.749, 0.3384, 0.6869, 0.3071, 0.7051, 0.3067, 0.6793, 0.3383, 0.715, 0.3383, 0.8305, 0.3071, 0.7051, 0.6413, 0.1882, 0.6633, 0.1652, 0.6664, 0.1926, 0.3215, 0.6131, 0.3236, 0.5828, 0.355, 0.6131, 0.6413, 0.1882, 0.6167, 0.1652, 0.6413, 0.1535, 0.363, 0.7051, 0.3383, 0.8305, 0.3383, 0.715, 0.3384, 0.6869, 0.363, 0.7051, 0.3383, 0.715, 0.3559, 0.8307, 0.3383, 0.8537, 0.3383, 0.8305, 0.6413, 0.03957, 0.6233, 0.001249, 0.6413, 4.645e-08, 0.6167, 0.1652, 0.6413, 0.03957, 0.6413, 0.1535, 0.8003, 0.5976, 0.8154, 0.6169, 0.802, 0.6175, 0.7996, 0.7177, 0.8115, 0.7123, 0.7994, 0.7304, 0.2125, 0.8488, 0.1847, 0.9268, 0.1859, 0.8406, 0.7994, 0.6176, 0.8003, 0.5976, 0.802, 0.6175, 0.8954, 0.9247, 0.8824, 0.8639, 0.8952, 0.858, 0.3383, 0.8537, 0.3592, 0.8727, 0.3383, 0.8648, 0.6078, 0.2312, 0.6413, 0.1882, 0.6413, 0.2297, 0.1585, 0.955, 0.1847, 0.9268, 0.1799, 0.9676, 0.3383, 0.6585, 0.3634, 0.6793, 0.3384, 0.6869, 0.7262, 0.9695, 0.7107, 0.984, 0.7112, 0.7922, 0.7014, 0.3858, 0.6413, 0.2706, 0.6748, 0.2783, 0.6376, 0.4516, 0.6667, 0.405, 0.6667, 0.482, 0.8751, 0.9247, 0.8725, 0.9489, 0.8617, 0.922, 0.6574, 0.4948, 0.6305, 0.4681, 0.6667, 0.482, 0.3477, 0.4158, 0.3498, 0.3854, 0.3775, 0.4058, 0.6667, 0.482, 0.6667, 0.405, 0.6988, 0.4394, 0.8245, 0.9315, 0.8725, 0.9489, 0.8306, 0.9589, 0.6667, 0.405, 0.7014, 0.3858, 0.6988, 0.4394, 0.6305, 0.4681, 0.6376, 0.4516, 0.6667, 0.482, 0.3274, 0.4008, 0.3498, 0.3854, 0.3477, 0.4158, 0.8231, 0.92, 0.8617, 0.922, 0.8245, 0.9315, 0.163, 0.4143, 0.198, 0.4069, 0.2093, 0.4137, 0.4867, 0.9745, 0.4476, 0.8727, 0.4815, 0.8766, 0.163, 0.4074, 0.2024, 0.3118, 0.198, 0.4069, 0.1726, 0.2878, 0.2024, 0.3118, 0.1618, 0.3071, 0.1308, 0.8558, 0.157, 0.9372, 0.1252, 0.9212, 0.4205, 0.9629, 0.3146, 0.8744, 0.4125, 0.8727, 0.1799, 0.1986, 0.2289, 0.2871, 0.1726, 0.2878, 0.2356, 0.1599, 0.2369, 0.1976, 0.1799, 0.1986, 0.411, 1.0, 0.3065, 0.963, 0.4205, 0.9629, 0.3767, 0.07916, 0.4219, 0.04433, 0.4359, 0.1019, 0.3826, 0.1682, 0.4359, 0.1019, 0.4468, 0.1563, 0.4139, 0.1887, 0.4468, 0.1563, 0.4468, 0.1751, 0.4139, 0.1887, 0.4456, 0.293, 0.4111, 0.2931, 0.4111, 0.2931, 0.4456, 0.2996, 0.4, 0.2997, 0.8617, 0.922, 0.8751, 0.8733, 0.8751, 0.9247, 0.4751, 0.3854, 0.4473, 0.4058, 0.4243, 0.3852, 0.2809, 0.6053, 0.291, 0.5681, 0.2979, 0.6136, 0.7643, 0.482, 0.7274, 0.4817, 0.7322, 0.4394, 0.2356, 0.1164, 0.1754, 0.1601, 0.1754, 0.1175, 0.3739, 0.04206, 0.4219, 6.463e-08, 0.4219, 0.04433, 0.2886, 0.1244, 0.2356, 0.1599, 0.2356, 0.1164, 0.9239, 0.6267, 0.8983, 0.6223, 0.9107, 0.5675, 0.2227, 0.5383, 0.2563, 0.4991, 0.2769, 0.5376, 0.3432, 0.3852, 0.3048, 0.3587, 0.3515, 0.3578, 0.862, 0.5161, 0.9107, 0.5675, 0.8402, 0.5691, 0.3739, 0.0002997, 0.3739, 0.04206, 0.3146, 0.04875, 0.5202, 0.9468, 0.5502, 0.9063, 0.5502, 0.9483, 0.3048, 0.4735, 0.2661, 0.4991, 0.2582, 0.4731, 0.2633, 0.8739, 0.2125, 0.8485, 0.2769, 0.8477, 0.01418, 0.5265, 0.0702, 0.4991, 0.08632, 0.5265, 0.3498, 0.3854, 0.4006, 0.3852, 0.3775, 0.4058, 0.1621, 0.06599, 0.1776, 0.07987, 0.1587, 0.08072, 0.8497, 0.6252, 0.8231, 0.6165, 0.8402, 0.5691, 0.8983, 0.6223, 0.8402, 0.5691, 0.9107, 0.5675, 0.5147, 0.9265, 0.5005, 0.9143, 0.5058, 0.9109, 0.9525, 0.2057, 0.9981, 0.1998, 0.9913, 0.2096, 0.9879, 0.9604, 0.9656, 0.9049, 0.9859, 0.9037, 0.945, 0.1908, 1.0, 0.127, 0.9981, 0.1998, 0.1621, 0.06599, 0.1832, 0.007983, 0.1835, 0.06502, 0.9656, 0.9049, 0.9721, 0.8902, 0.9859, 0.9037, 0.0, 0.8424, 0.07337, 0.7225, 0.1063, 0.8424, 0.2567, 0.6532, 0.2227, 0.5383, 0.2769, 0.5376, 0.2692, 0.2763, 0.2356, 0.1599, 0.2951, 0.2785, 0.3399, 0.1616, 0.3146, 0.04875, 0.3739, 0.04206, 0.0208, 0.697, 0.07337, 0.7225, 0.0274, 0.7225, 0.2567, 0.6532, 0.2165, 0.6791, 0.2248, 0.6536, 0.2951, 0.2785, 0.2638, 0.3024, 0.2692, 0.2763, 0.3399, 0.1616, 0.3092, 0.1895, 0.314, 0.1645, 0.4243, 0.3852, 0.3775, 0.4058, 0.4006, 0.3852, 0.8697, 0.8505, 0.859, 0.8764, 0.8536, 0.8536, 0.4693, 0.2996, 0.4456, 0.293, 0.4693, 0.293, 0.4693, 0.293, 0.4468, 0.1751, 0.4682, 0.1751, 0.4682, 0.1751, 0.4468, 0.1563, 0.4682, 0.1563, 0.4682, 0.1563, 0.4359, 0.1019, 0.479, 0.1019, 0.479, 0.1019, 0.4219, 0.04433, 0.4931, 0.04433, 0.4931, 0.04433, 0.4219, 6.463e-08, 0.4931, 0.0, 0.8231, 0.6866, 0.8391, 0.6442, 0.8391, 0.6597, 0.8188, 0.5139, 0.8024, 0.5291, 0.8024, 0.5141, 0.5005, 0.8926, 0.4867, 0.9175, 0.4867, 0.8896, 0.8888, 0.8578, 0.9206, 0.786, 0.9228, 0.858, 0.9381, 0.8902, 0.9656, 0.9049, 0.9436, 0.9049, 0.9436, 0.9049, 0.9665, 0.9752, 0.9445, 0.9752, 0.1401, 6.463e-08, 0.1621, 0.06599, 0.1401, 0.06599, 0.1401, 0.06599, 0.1587, 0.08072, 0.1436, 0.08072, 0.1433, 0.1033, 0.1754, 0.1175, 0.1268, 0.1175, 0.1268, 0.1175, 0.1754, 0.1601, 0.1268, 0.1601, 0.1754, 0.1601, 0.1223, 0.1986, 0.1268, 0.1601, 0.1799, 0.1986, 0.1296, 0.2878, 0.1223, 0.1986, 0.1726, 0.2878, 0.1404, 0.3071, 0.1296, 0.2878, 0.1618, 0.3071, 0.1393, 0.4074, 0.1404, 0.3071, 0.163, 0.4074, 0.1393, 0.4143, 0.1393, 0.4074, 0.291, 0.5447, 0.2769, 0.5689, 0.2769, 0.5455, 0.7036, 0.4817, 0.6988, 0.4394, 0.7322, 0.4394, 0.7036, 0.4817, 0.7322, 0.4394, 0.7274, 0.4817, 0.7322, 0.4394, 0.6988, 0.4394, 0.7295, 0.3858, 0.7295, 0.3858, 0.6988, 0.4394, 0.7014, 0.3858, 0.9695, 0.3036, 0.9414, 0.3556, 0.9414, 0.3036, 0.4473, 0.4058, 0.4394, 0.4518, 0.3855, 0.4518, 0.3984, 0.4826, 0.3855, 0.4518, 0.4394, 0.4518, 0.4265, 0.4826, 0.3984, 0.4826, 0.4394, 0.4518, 0.1436, 0.08072, 0.159, 0.1033, 0.1433, 0.1033, 0.5005, 0.8926, 0.5058, 0.9109, 0.5005, 0.9143, 0.9512, 0.228, 0.9913, 0.2096, 1.0, 0.2286, 0.819, 0.5484, 0.8024, 0.5291, 0.8188, 0.5293, 0.1587, 0.08072, 0.1809, 0.1022, 0.159, 0.1033, 0.5219, 0.8114, 0.5639, 0.8249, 0.5258, 0.8333, 0.819, 0.4948, 0.8024, 0.5141, 0.7994, 0.4985, 0.1213, 0.1022, 0.1436, 0.08072, 0.1433, 0.1033, 0.1276, 0.6969, 0.1813, 0.5541, 0.1916, 0.6969, 0.9239, 0.7104, 0.976, 0.57, 0.9767, 0.7117, 0.002199, 0.3043, 0.03734, 0.4439, 0.004208, 0.4453, 0.6058, 0.1895, 0.5706, 0.33, 0.5695, 0.1871, 0.1813, 0.5541, 0.13, 0.5265, 0.1933, 0.5266, 0.976, 0.57, 0.9249, 0.5418, 0.9825, 0.5432, 0.004208, 0.4453, 0.04176, 0.4722, 0.0, 0.4727, 0.6038, 0.3312, 0.5659, 0.3574, 0.5706, 0.33, 0.03097, 0.5532, 0.08471, 0.697, 0.0208, 0.697, 0.267, 0.821, 0.2165, 0.6791, 0.2694, 0.6784, 0.3001, 0.3043, 0.265, 0.4449, 0.2638, 0.3024, 0.3444, 0.331, 0.3092, 0.1895, 0.3455, 0.1871, 0.03097, 0.5532, 0.08632, 0.5265, 0.07745, 0.5532, 0.267, 0.821, 0.2125, 0.8485, 0.2203, 0.8216, 0.2981, 0.4464, 0.2582, 0.4731, 0.265, 0.4449, 0.3444, 0.331, 0.3048, 0.3587, 0.3112, 0.3322, 0.9436, 0.9049, 0.9245, 0.9037, 0.9381, 0.8902, 0.5005, 0.8926, 0.4867, 0.8896, 0.5068, 0.8727, 0.8751, 0.858, 0.8923, 0.7858, 0.8888, 0.8578, 0.5005, 0.9143, 0.5068, 0.9342, 0.4867, 0.9175, 0.6067, 0.6019, 0.6067, 0.6755, 0.5932, 0.6041, 0.007356, 0.1635, 0.06665, 0.1599, 0.007233, 0.2785, 0.2949, 0.1635, 0.2951, 0.2785, 0.2356, 0.1599, 0.7384, 0.6315, 0.7262, 0.5224, 0.779, 0.5248, 0.9263, 0.2161, 0.8896, 0.2178, 0.8822, 0.02744, 0.7994, 0.6251, 0.7751, 0.6331, 0.779, 0.5248, 0.4771, 0.4158, 0.4974, 0.4008, 0.5013, 0.5828, 0.5013, 0.5828, 0.4698, 0.5828, 0.4394, 0.4518, 0.7896, 0.2706, 0.7643, 0.405, 0.7295, 0.3858, 0.8822, 0.02744, 0.8812, 0.00172, 0.9202, 0.0, 0.8102, 0.6787, 0.7995, 0.6752, 0.7994, 0.6421, 0.1393, 0.4143, 0.09303, 0.4137, 0.1043, 0.4069, 0.2523, 0.8744, 0.2787, 0.9762, 0.2125, 0.9762, 0.1393, 0.4074, 0.1043, 0.4069, 0.09992, 0.3118, 0.09992, 0.3118, 0.07332, 0.2871, 0.1296, 0.2878, 0.3023, 0.699, 0.2769, 0.6383, 0.3023, 0.6136, 0.1059, 0.8706, 0.1139, 0.9596, 0.0, 0.9597, 0.07332, 0.2871, 0.06536, 0.1976, 0.1223, 0.1986, 0.1268, 0.1601, 0.1223, 0.1986, 0.06665, 0.1599, 0.1139, 0.9596, 0.1157, 0.9968, 0.009405, 0.9968, 0.5382, 0.07916, 0.479, 0.1019, 0.4931, 0.04433, 0.5323, 0.1682, 0.4682, 0.1563, 0.479, 0.1019, 0.5011, 0.1887, 0.4682, 0.1751, 0.4682, 0.1563, 0.4693, 0.293, 0.4682, 0.1751, 0.5011, 0.1887, 0.4693, 0.2996, 0.4693, 0.293, 0.5038, 0.2931, 0.8697, 0.8505, 0.8536, 0.8536, 0.8358, 0.8117, 0.2809, 0.5091, 0.2979, 0.4991, 0.291, 0.5447, 0.1268, 0.1175, 0.1268, 0.1601, 0.06666, 0.1164, 0.541, 0.04206, 0.4931, 0.04433, 0.4931, 0.0, 0.06665, 0.1599, 0.007356, 0.1635, 0.01366, 0.1244, 0.9239, 0.6745, 0.9107, 0.7339, 0.8983, 0.681, 0.9283, 0.851, 0.9825, 0.8523, 0.9614, 0.8902, 0.6078, 0.3582, 0.6018, 0.3852, 0.5717, 0.3852, 0.9107, 0.7339, 0.8882, 0.7858, 0.862, 0.7851, 0.6004, 0.04875, 0.541, 0.0002997, 0.594, 0.0105, 0.5803, 0.9483, 0.5502, 0.9478, 0.5503, 0.9078, 0.0, 0.4727, 0.04176, 0.4722, 0.03622, 0.4991, 0.9249, 0.5418, 0.9326, 0.5149, 0.9731, 0.5159, 0.1933, 0.5266, 0.13, 0.5265, 0.1421, 0.4991, 0.1247, 0.07987, 0.1187, 0.06502, 0.1401, 0.06599, 0.8231, 0.6866, 0.8391, 0.6597, 0.8497, 0.6786, 0.8402, 0.7337, 0.8497, 0.6786, 0.8983, 0.681, 0.5147, 0.8804, 0.5058, 0.896, 0.5005, 0.8926, 0.5258, 0.8333, 0.5639, 0.8249, 0.5719, 0.8343, 0.9239, 0.9604, 0.9245, 0.9037, 0.9436, 0.9049, 0.5201, 0.8492, 0.5719, 0.8343, 0.5822, 0.9063, 0.1401, 0.06599, 0.1187, 0.06502, 0.1191, 0.007983, 0.2125, 0.8406, 0.1063, 0.8406, 0.139, 0.7226, 0.9283, 0.851, 0.9318, 0.7357, 0.9637, 0.7364, 0.6004, 0.04875, 0.601, 0.1645, 0.5751, 0.1616, 0.139, 0.7226, 0.1276, 0.6969, 0.1916, 0.6969, 0.9637, 0.7364, 0.9318, 0.7357, 0.9239, 0.7104, 0.007233, 0.2785, 0.03313, 0.2763, 0.03844, 0.3024, 0.5751, 0.1616, 0.601, 0.1645, 0.6058, 0.1895, 0.5729, 0.7759, 0.5201, 0.7781, 0.5323, 0.6676, 0.7112, 0.7922, 0.7107, 0.984, 0.667, 0.9821, 0.5932, 0.6731, 0.5932, 0.8051, 0.5729, 0.7759, 0.3477, 0.4158, 0.3236, 0.5828, 0.3274, 0.4008, 0.3236, 0.5828, 0.3477, 0.4158, 0.3855, 0.4518, 0.7014, 0.3858, 0.6667, 0.405, 0.6413, 0.2706, 0.8245, 0.9315, 0.8617, 0.922, 0.8725, 0.9489, 0.8231, 0.92, 0.8557, 0.9117, 0.8617, 0.922, 0.163, 0.4143, 0.163, 0.4074, 0.198, 0.4069, 0.4867, 0.9745, 0.4205, 0.9745, 0.4476, 0.8727, 0.163, 0.4074, 0.1618, 0.3071, 0.2024, 0.3118, 0.1726, 0.2878, 0.2289, 0.2871, 0.2024, 0.3118, 0.1308, 0.8558, 0.157, 0.8406, 0.157, 0.9372, 0.4205, 0.9629, 0.3065, 0.963, 0.3146, 0.8744, 0.1799, 0.1986, 0.2369, 0.1976, 0.2289, 0.2871, 0.1754, 0.1601, 0.2356, 0.1599, 0.1799, 0.1986, 0.411, 1.0, 0.3048, 1.0, 0.3065, 0.963, 0.3767, 0.07916, 0.3739, 0.04206, 0.4219, 0.04433, 0.3826, 0.1682, 0.3767, 0.07916, 0.4359, 0.1019, 0.4139, 0.1887, 0.3826, 0.1682, 0.4468, 0.1563, 0.4139, 0.1887, 0.4468, 0.1751, 0.4456, 0.293, 0.4111, 0.2931, 0.4456, 0.293, 0.4456, 0.2996, 0.8617, 0.922, 0.859, 0.8764, 0.8751, 0.8733, 0.2809, 0.6053, 0.2769, 0.5689, 0.291, 0.5681, 0.1754, 0.1601, 0.2356, 0.1164, 0.2356, 0.1599, 0.3739, 0.04206, 0.3739, 0.0002997, 0.4219, 6.463e-08, 0.2886, 0.1244, 0.2949, 0.1635, 0.2356, 0.1599, 0.9239, 0.6267, 0.9125, 0.6438, 0.8983, 0.6223, 0.2227, 0.5383, 0.2298, 0.4995, 0.2563, 0.4991, 0.3432, 0.3852, 0.3131, 0.3852, 0.3048, 0.3587, 0.862, 0.5161, 0.8882, 0.5149, 0.9107, 0.5675, 0.3146, 0.04875, 0.3209, 0.0105, 0.3739, 0.0002997, 0.5202, 0.9468, 0.5201, 0.9068, 0.5502, 0.9063, 0.3048, 0.4735, 0.2961, 0.4989, 0.2661, 0.4991, 0.2633, 0.8739, 0.2228, 0.8744, 0.2125, 0.8485, 0.01418, 0.5265, 0.02765, 0.4991, 0.0702, 0.4991, 0.1621, 0.06599, 0.1835, 0.06502, 0.1776, 0.07987, 0.8497, 0.6252, 0.8391, 0.6442, 0.8231, 0.6165, 0.8983, 0.6223, 0.8497, 0.6252, 0.8402, 0.5691, 0.5147, 0.9265, 0.5068, 0.9342, 0.5005, 0.9143, 0.9525, 0.2057, 0.945, 0.1908, 0.9981, 0.1998, 0.9879, 0.9604, 0.9665, 0.9752, 0.9656, 0.9049, 0.945, 0.1908, 0.9414, 0.1337, 1.0, 0.127, 0.1621, 0.06599, 0.1621, 0.0, 0.1832, 0.007983, 0.0, 0.8424, 0.0274, 0.7225, 0.07337, 0.7225, 0.2567, 0.6532, 0.2248, 0.6536, 0.2227, 0.5383, 0.3399, 0.1616, 0.314, 0.1645, 0.3146, 0.04875, 0.0208, 0.697, 0.08471, 0.697, 0.07337, 0.7225, 0.2567, 0.6532, 0.2694, 0.6784, 0.2165, 0.6791, 0.2951, 0.2785, 0.3001, 0.3043, 0.2638, 0.3024, 0.3399, 0.1616, 0.3455, 0.1871, 0.3092, 0.1895, 0.8697, 0.8505, 0.8751, 0.8733, 0.859, 0.8764, 0.4693, 0.2996, 0.4456, 0.2996, 0.4456, 0.293, 0.4693, 0.293, 0.4456, 0.293, 0.4468, 0.1751, 0.4682, 0.1751, 0.4468, 0.1751, 0.4468, 0.1563, 0.4682, 0.1563, 0.4468, 0.1563, 0.4359, 0.1019, 0.479, 0.1019, 0.4359, 0.1019, 0.4219, 0.04433, 0.4931, 0.04433, 0.4219, 0.04433, 0.4219, 6.463e-08, 0.8231, 0.6866, 0.8231, 0.6165, 0.8391, 0.6442, 0.8188, 0.5139, 0.8188, 0.5293, 0.8024, 0.5291, 0.5005, 0.8926, 0.5005, 0.9143, 0.4867, 0.9175, 0.8888, 0.8578, 0.8923, 0.7858, 0.9206, 0.786, 0.9381, 0.8902, 0.9721, 0.8902, 0.9656, 0.9049, 0.9436, 0.9049, 0.9656, 0.9049, 0.9665, 0.9752, 0.1401, 6.463e-08, 0.1621, 0.0, 0.1621, 0.06599, 0.1401, 0.06599, 0.1621, 0.06599, 0.1587, 0.08072, 0.1433, 0.1033, 0.159, 0.1033, 0.1754, 0.1175, 0.1268, 0.1175, 0.1754, 0.1175, 0.1754, 0.1601, 0.1754, 0.1601, 0.1799, 0.1986, 0.1223, 0.1986, 0.1799, 0.1986, 0.1726, 0.2878, 0.1296, 0.2878, 0.1726, 0.2878, 0.1618, 0.3071, 0.1404, 0.3071, 0.1618, 0.3071, 0.163, 0.4074, 0.1393, 0.4074, 0.163, 0.4074, 0.163, 0.4143, 0.1393, 0.4143, 0.291, 0.5447, 0.291, 0.5681, 0.2769, 0.5689, 0.9695, 0.3036, 0.9695, 0.3556, 0.9414, 0.3556, 0.1436, 0.08072, 0.1587, 0.08072, 0.159, 0.1033, 0.5005, 0.8926, 0.5058, 0.896, 0.5058, 0.9109, 0.9512, 0.228, 0.9525, 0.2057, 0.9913, 0.2096, 0.819, 0.5484, 0.7994, 0.5447, 0.8024, 0.5291, 0.1587, 0.08072, 0.1776, 0.07987, 0.1809, 0.1022, 0.5219, 0.8114, 0.5704, 0.8051, 0.5639, 0.8249, 0.819, 0.4948, 0.8188, 0.5139, 0.8024, 0.5141, 0.1213, 0.1022, 0.1247, 0.07987, 0.1436, 0.08072, 0.1276, 0.6969, 0.1349, 0.5541, 0.1813, 0.5541, 0.9239, 0.7104, 0.9293, 0.5688, 0.976, 0.57, 0.002199, 0.3043, 0.03844, 0.3024, 0.03734, 0.4439, 0.6058, 0.1895, 0.6038, 0.3312, 0.5706, 0.33, 0.1813, 0.5541, 0.1349, 0.5541, 0.13, 0.5265, 0.976, 0.57, 0.9293, 0.5688, 0.9249, 0.5418, 0.004208, 0.4453, 0.03734, 0.4439, 0.04176, 0.4722, 0.6038, 0.3312, 0.6078, 0.3582, 0.5659, 0.3574, 0.03097, 0.5532, 0.07745, 0.5532, 0.08471, 0.697, 0.267, 0.821, 0.2203, 0.8216, 0.2165, 0.6791, 0.3001, 0.3043, 0.2981, 0.4464, 0.265, 0.4449, 0.3444, 0.331, 0.3112, 0.3322, 0.3092, 0.1895, 0.03097, 0.5532, 0.01418, 0.5265, 0.08632, 0.5265, 0.267, 0.821, 0.2769, 0.8477, 0.2125, 0.8485, 0.2981, 0.4464, 0.3048, 0.4735, 0.2582, 0.4731, 0.3444, 0.331, 0.3515, 0.3578, 0.3048, 0.3587, 0.5822, 0.9063, 0.5719, 0.8343, 0.5918, 0.8327, 0.2961, 0.774, 0.2769, 0.7046, 0.2961, 0.699])
me_cube.materials.append(mat_material)
me_cube.use_remesh_preserve_volume = False
me_cube.use_remesh_preserve_attributes = False
me_cube.use_mirror_vertex_groups = False
me_cube.update()
arm_armature = bpy.data.armatures.new('Armature')  # bones are not reproduced

# ---- objects
ob_armature = bpy.data.objects.new('Armature', arm_armature)
ob_cube = bpy.data.objects.new('Cube', me_cube)

# ---- transforms, parenting, visibility, modifiers, constraints
ob_armature.location = (0.0, 0.0, 3.716)
ob_armature.show_in_front = True
ob_armature.lineart.crease_threshold = 0.0
ob_cube.parent = ob_armature
ob_cube.matrix_parent_inverse = Matrix(((1.0, 0.0, 0.0, -0.0), (0.0, 1.0, 0.0, -0.0), (0.0, 0.0, 1.0, -3.716), (0.0, 0.0, 0.0, 1.0)))
ob_cube.location = (0.0, 0.0, 0.0)
ob_cube.lock_rotations_4d = False
ob_cube.empty_display_type = 'ARROWS'
ob_cube.lineart.crease_threshold = 0.0
_vg = ob_cube.vertex_groups.new(name='Bone')
for _i, _w in zip([57, 59, 63, 64, 65, 66, 67, 68, 69, 70, 71, 72, 73, 74, 75, 76, 81, 82, 83, 84, 88, 89, 90, 91, 92, 186, 188, 192, 193, 194, 195, 196, 197, 198, 199, 200, 201, 202, 203, 204, 205, 210, 211, 212, 213, 217, 218, 219, 220, 221], [0.04886, 0.05674, 0.04137, 0.04172, 0.4164, 0.3887, 0.2159, 0.1346, 0.2319, 0.2583, 0.7253, 0.6733, 0.07427, 0.1749, 0.01171, 0.0824, 0.7302, 0.9115, 0.9528, 0.008276, 0.6523, 0.8353, 0.8875, 0.6046, 0.1693, 0.04812, 0.05507, 0.04314, 0.03799, 0.4264, 0.397, 0.2243, 0.1394, 0.2402, 0.2667, 0.7287, 0.6769, 0.07426, 0.1751, 0.01187, 0.08305, 0.7071, 0.9056, 0.952, 0.007286, 0.6579, 0.8367, 0.8878, 0.6023, 0.1731]): _vg.add([_i], _w, 'REPLACE')
_vg = ob_cube.vertex_groups.new(name='Bone.001')
for _i, _w in zip([65, 66, 71, 72, 73, 74, 75, 76, 77, 78, 79, 80, 84, 85, 86, 87, 90, 91, 92, 93, 94, 95, 96, 97, 98, 99, 107, 108, 109, 110, 111, 112, 113, 114, 119, 194, 195, 200, 201, 202, 203, 204, 205, 206, 207, 208, 209, 213, 214, 215, 216, 219, 220, 221, 222, 223, 224, 225, 226, 227, 228, 236, 237, 238, 239, 240, 241, 242, 243, 248, 258, 259, 260, 261, 262, 263, 264, 265], [0.01082, 0.02079, 0.05104, 0.06082, 0.904, 0.7897, 0.9171, 0.8466, 0.7141, 0.6625, 0.2519, 0.2221, 0.9599, 0.9672, 0.9266, 0.7979, 0.005905, 0.3765, 0.8008, 0.8475, 0.7906, 0.2268, 0.1903, 0.7196, 0.7574, 0.005359, 0.6675, 0.702, 0.6581, 0.6361, 0.08019, 0.05802, 0.1447, 0.04874, 0.0676, 0.01227, 0.02208, 0.05133, 0.0611, 0.9037, 0.7892, 0.915, 0.8439, 0.7022, 0.6524, 0.218, 0.1982, 0.9604, 0.9656, 0.9224, 0.7951, 0.006247, 0.3785, 0.7957, 0.8439, 0.7824, 0.1913, 0.1593, 0.7214, 0.7193, 0.001226, 0.6651, 0.6808, 0.6748, 0.4775, 0.07698, 0.05543, 0.1437, 0.04256, 0.06677, 0.1741, 0.1572, 0.2275, 0.1958, 0.1669, 0.1373, 0.2251, 0.193]): _vg.add([_i], _w, 'REPLACE')
_vg = ob_cube.vertex_groups.new(name='Bone.002')
for _i, _w in zip([87, 94, 95, 96, 97, 98, 107, 108, 109, 110, 111, 112, 113, 114, 115, 116, 117, 118, 119, 120, 216, 223, 224, 225, 226, 227, 236, 237, 238, 239, 240, 241, 242, 243, 244, 245, 246, 247, 248, 249, 258, 259, 260, 261, 262, 263, 264, 265], [0.008271, 0.01379, 0.03448, 0.01916, 0.1133, 0.1105, 0.233, 0.2004, 0.2561, 0.3034, 0.9084, 0.9342, 0.8354, 0.9446, 0.989, 0.99, 0.9927, 0.9934, 0.923, 0.9886, 0.005155, 0.02535, 0.02313, 0.01841, 0.1078, 0.144, 0.2321, 0.2177, 0.2431, 0.4581, 0.9117, 0.9366, 0.8367, 0.9476, 0.9889, 0.9902, 0.993, 0.9931, 0.9239, 0.9888, 0.8022, 0.825, 0.7417, 0.7759, 0.8086, 0.8446, 0.745, 0.7781]): _vg.add([_i], _w, 'REPLACE')
_vg = ob_cube.vertex_groups.new(name='Bone.003')
for _i, _w in zip([93, 94, 109, 204, 205, 206, 207, 208, 209, 215, 216, 222, 223, 224, 225, 226, 227, 228, 229, 230, 231, 236, 237, 238, 239, 250, 251, 252, 253, 254, 255, 256, 257, 265], [0.0003117, 0.01637, 0.009061, 0.04371, 0.06173, 0.2816, 0.3165, 0.7678, 0.7834, 0.05434, 0.155, 0.09468, 0.1389, 0.7688, 0.8026, 0.1591, 0.1165, 0.9705, 0.9808, 0.9716, 0.9713, 0.09592, 0.09638, 0.05369, 0.03838, 0.9456, 0.9574, 0.9169, 0.9395, 0.0879, 0.1124, 0.1165, 0.0942, 0.001525]): _vg.add([_i], _w, 'REPLACE')
_vg = ob_cube.vertex_groups.new(name='Bone.004')
for _i, _w in zip([232, 233, 234, 235, 250, 251, 252, 253, 254, 255, 256, 257, 274, 275, 276, 277, 278, 279, 280, 281], [0.9998, 0.9998, 0.9999, 0.9998, 0.05401, 0.03047, 0.07685, 0.06156, 0.912, 0.887, 0.8832, 0.9058, 0.9986, 0.9985, 0.9981, 0.9984, 0.9996, 0.9995, 0.9994, 0.9995]): _vg.add([_i], _w, 'REPLACE')
_vg = ob_cube.vertex_groups.new(name='Bone.005')
for _i, _w in zip([75, 76, 77, 78, 79, 80, 86, 87, 93, 94, 95, 96, 97, 98, 99, 100, 101, 102, 107, 108, 109, 110, 121, 122, 123, 124, 125, 126, 127, 128, 223, 238], [0.0392, 0.05952, 0.2684, 0.3061, 0.7305, 0.7583, 0.04961, 0.1493, 0.09159, 0.1352, 0.7267, 0.7705, 0.1545, 0.1113, 0.9681, 0.9861, 0.9722, 0.9761, 0.0922, 0.09216, 0.05585, 0.02947, 0.9402, 0.9462, 0.9249, 0.953, 0.0933, 0.1049, 0.1307, 0.08038, 0.01382, 0.006305]): _vg.add([_i], _w, 'REPLACE')
_vg = ob_cube.vertex_groups.new(name='Bone.006')
for _i, _w in zip([103, 104, 105, 106, 121, 122, 123, 124, 125, 126, 127, 128, 266, 267, 268, 269, 270, 271, 272, 273], [0.9998, 0.9999, 0.9998, 0.9999, 0.05932, 0.05046, 0.06878, 0.04597, 0.9066, 0.8945, 0.8689, 0.9196, 0.9984, 0.9987, 0.9975, 0.9988, 0.9995, 0.9996, 0.9993, 0.9997]): _vg.add([_i], _w, 'REPLACE')
_vg = ob_cube.vertex_groups.new(name='Bone.007')
for _i, _w in zip([58, 60, 61, 62, 67, 68, 70, 81, 88, 89, 133, 134, 135, 136, 138, 139, 141, 142, 143, 152, 153, 154, 155, 156, 157, 172, 173, 186, 187, 188, 189, 190, 191, 192, 193, 194, 195, 196, 197, 198, 199, 200, 201, 210, 211, 217, 218, 219], [0.1657, 0.1422, 0.07296, 0.04938, 0.01648, 0.1837, 0.02698, 0.0649, 0.0986, 0.03141, 0.1505, 0.161, 0.1273, 0.1154, 0.00163, 0.005141, 0.807, 0.7966, 0.934, 0.9518, 0.9449, 0.9483, 0.9453, 0.9631, 0.9664, 0.1049, 0.108, 0.9406, 0.802, 0.9312, 0.8383, 0.8942, 0.9216, 0.9341, 0.9357, 0.5344, 0.5517, 0.7343, 0.6593, 0.7327, 0.6783, 0.2129, 0.2483, 0.2189, 0.06189, 0.2288, 0.09856, 0.05975]): _vg.add([_i], _w, 'REPLACE')
_vg = ob_cube.vertex_groups.new(name='Bone.008')
for _i, _w in zip([129, 130, 131, 132, 133, 134, 135, 136, 137, 138, 139, 140, 141, 142, 143, 144, 145, 146, 147, 152, 153, 154, 155, 156, 157, 158, 159, 160, 161, 162, 163, 164, 165, 166, 167, 168, 169, 171, 172, 173, 174, 175, 177, 180, 181, 182, 183, 184, 185], [0.09021, 0.07804, 0.4472, 0.4341, 0.849, 0.8387, 0.8724, 0.8839, 0.9797, 0.9741, 0.9723, 0.9875, 0.1912, 0.2023, 0.06326, 0.1363, 0.1166, 0.5073, 0.4888, 0.03712, 0.04456, 0.05037, 0.05289, 0.006723, 0.008832, 0.7578, 0.7661, 0.5015, 0.5108, 0.9856, 0.9877, 0.9859, 0.9859, 0.9977, 0.9962, 0.9976, 0.9985, 0.476, 0.8948, 0.8916, 0.9907, 0.9794, 0.5129, 0.9979, 0.5247, 0.9811, 0.9836, 0.9972, 0.7295]): _vg.add([_i], _w, 'REPLACE')
_vg = ob_cube.vertex_groups.new(name='Bone.011')
for _i, _w in zip([129, 130, 131, 132, 144, 145, 146, 147, 148, 149, 150, 151, 158, 159, 160, 161, 170, 171, 176, 177, 178, 179, 181, 185], [0.9098, 0.922, 0.5528, 0.5659, 0.8637, 0.8834, 0.4927, 0.5112, 0.9985, 0.9939, 0.9968, 0.9993, 0.2422, 0.2339, 0.4985, 0.4892, 0.9781, 0.524, 0.9779, 0.4871, 0.9989, 0.9992, 0.4753, 0.2705]): _vg.add([_i], _w, 'REPLACE')
_vg = ob_cube.vertex_groups.new(name='Bone.009')
for _i, _w in zip([4, 5, 6, 7, 8, 9, 10, 11, 12, 13, 14, 23, 24, 25, 26, 27, 28, 43, 44, 45, 46, 57, 58, 59, 60, 61, 62, 63, 64, 65, 66, 67, 68, 69, 70, 71, 72, 81, 82, 88, 89, 90, 187, 189, 190, 191, 196, 197, 199, 210, 217, 218], [0.8481, 0.5431, 0.8056, 0.89, 0.08708, 0.0759, 0.1552, 0.08842, 0.9158, 0.8761, 0.9879, 0.9864, 0.986, 0.9762, 0.9848, 0.9816, 0.9818, 0.1879, 0.8907, 0.07597, 0.03706, 0.9405, 0.8226, 0.9287, 0.8508, 0.9051, 0.9284, 0.9368, 0.9338, 0.5458, 0.5616, 0.7476, 0.6776, 0.7429, 0.6898, 0.2169, 0.2529, 0.1999, 0.05712, 0.2376, 0.1014, 0.06094, 0.183, 0.1523, 0.08105, 0.05303, 0.02546, 0.1964, 0.03251, 0.06829, 0.1018, 0.03408]): _vg.add([_i], _w, 'REPLACE')
_vg = ob_cube.vertex_groups.new(name='Bone.010')
for _i, _w in zip([0, 1, 2, 3, 4, 5, 6, 7, 8, 9, 10, 11, 12, 13, 15, 16, 17, 18, 29, 30, 31, 32, 33, 34, 35, 36, 37, 38, 39, 40, 42, 43, 44, 45, 46, 47, 48, 51, 52, 53, 54, 55, 56], [0.0739, 0.0591, 0.3973, 0.3858, 0.1514, 0.4567, 0.1941, 0.1093, 0.9128, 0.924, 0.8448, 0.9115, 0.08263, 0.1229, 0.1192, 0.09184, 0.3527, 0.3432, 0.7387, 0.7548, 0.2435, 0.2614, 0.9843, 0.9877, 0.9798, 0.9788, 0.9906, 0.9884, 0.9872, 0.9904, 0.4206, 0.8119, 0.109, 0.9239, 0.9563, 0.03041, 0.3435, 0.9911, 0.2939, 0.9706, 0.9847, 0.9939, 0.7421]): _vg.add([_i], _w, 'REPLACE')
_vg = ob_cube.vertex_groups.new(name='Bone.012')
for _i, _w in zip([0, 1, 2, 3, 15, 16, 17, 18, 19, 20, 21, 22, 29, 30, 31, 32, 41, 42, 47, 48, 49, 50, 52, 53, 56], [0.9261, 0.9409, 0.6027, 0.6142, 0.8808, 0.9082, 0.6473, 0.6568, 0.9986, 0.9955, 0.9966, 0.9988, 0.2613, 0.2452, 0.7565, 0.7386, 0.9869, 0.5794, 0.9598, 0.6565, 0.9991, 0.9994, 0.7061, 0.008612, 0.2579]): _vg.add([_i], _w, 'REPLACE')
_m = ob_cube.modifiers.new('Armature', 'ARMATURE')
_m.object = ob_armature

# ---- collection membership
col_collection_1.objects.link(ob_armature)
col_collection_1.objects.link(ob_cube)

# ---- scene / render settings (as saved in the file)
scene.frame_start = 1; scene.frame_end = 60; scene.frame_set(0)
scene.render.engine = 'CYCLES'
scene.render.resolution_percentage = 50
scene.render.dither_intensity = 0.0
scene.cycles.use_denoising = False
scene.cycles.samples = 128
scene.cycles.sampling_pattern = 'TABULATED_SOBOL'
scene.cycles.use_adaptive_sampling = False
scene.cycles.use_light_tree = False
scene.cycles.blur_glossy = 0.0
scene.cycles.sample_clamp_indirect = 0.0
scene.view_settings.view_transform = 'Standard'
bpy.context.view_layer.update()

# ---- added for rendering (the .blend has no active camera and no usable light): camera, sun
cam_auto = bpy.data.cameras.new('AutoCamera')
cam_auto.lens = 50.0
cam_auto.sensor_width = 36.0
cam_auto.clip_end = 1000.0
ob_auto_camera = bpy.data.objects.new('AutoCamera', cam_auto)
scene.collection.objects.link(ob_auto_camera)
ob_auto_camera.location = (7.41618, -7.87351, 8.74008)
ob_auto_camera.rotation_euler = (1.09748, -7.21219e-08, 0.694738)
scene.camera = ob_auto_camera
light_auto_sun = bpy.data.lights.new('AutoSun', 'SUN')
light_auto_sun.energy = 3.0
light_auto_sun.angle = 0.0523599
ob_auto_sun = bpy.data.objects.new('AutoSun', light_auto_sun)
scene.collection.objects.link(ob_auto_sun)
ob_auto_sun.rotation_euler = (0.872665, 0.174533, 0.523599)
bpy.context.view_layer.update()
